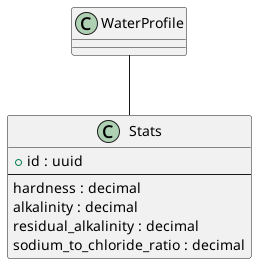

The diagram above was rendered by PlantUML. Its source (embedded in the PNG):
@startuml
class "Stats" as Stats {
    + id : uuid
    --
    hardness : decimal /' EngUnit: ppm, Hardness '/
    alkalinity : decimal /' EngUnit: ppm, Alkalinity '/
    residual_alkalinity : decimal /' EngUnit: ppm, Residual Alkalinity '/
    sodium_to_chloride_ratio : decimal /' EngUnit: ppm, Sodium to Chloride Ratio '/ 
}

WaterProfile -- Stats
@enduml